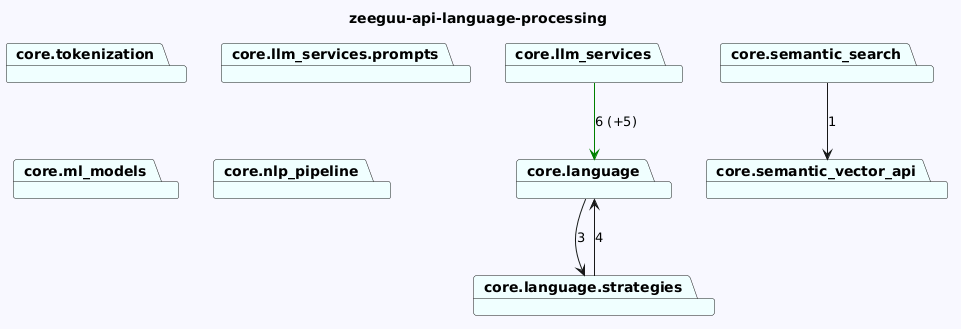

The diagram above was rendered by PlantUML. Its source (embedded in the PNG):
@startuml
skinparam backgroundColor GhostWhite
title zeeguu-api-language-processing
package "core.llm_services" #Azure
package "core.tokenization" #Azure
package "core.llm_services.prompts" #Azure
package "core.ml_models" #Azure
package "core.semantic_search" #Azure
package "core.language.strategies" #Azure
package "core.semantic_vector_api" #Azure
package "core.language" #Azure
package "core.nlp_pipeline" #Azure
"core.llm_services"-->"core.language" #Green : 6 (+5)



"core.semantic_search"-->"core.semantic_vector_api"  : 1
"core.language.strategies"-->"core.language"  : 4

"core.language"-->"core.language.strategies"  : 3
@enduml